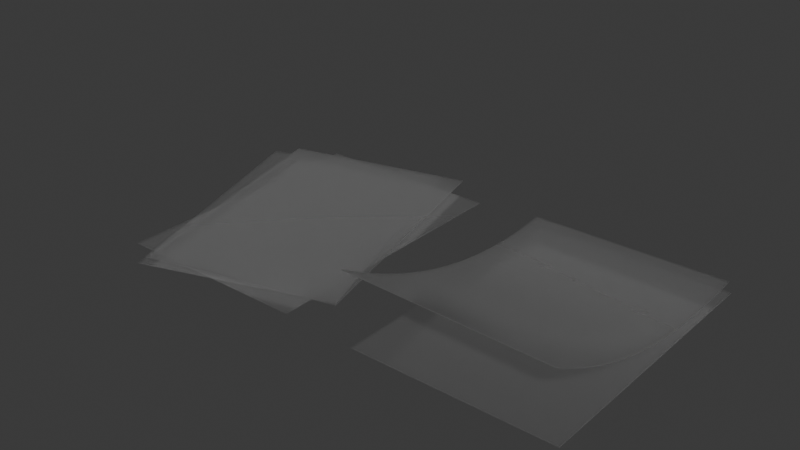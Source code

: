 # Source: evidence_collector_lifters.blend  (saved by Blender 4.4.32; exported with 4.5.12 LTS)
import bpy
from mathutils import Matrix  # noqa: F401  (used for matrix-valued properties, if any)

bpy.ops.wm.read_factory_settings(use_empty=True)
scene = bpy.context.scene
scene.name = 'Scene'

# ---- materials (node trees are filled in below, after node groups)
mat_material_008 = bpy.data.materials.new('Material.008')
mat_material_001 = bpy.data.materials.new('Material.001')
mat_material_002 = bpy.data.materials.new('Material.002')
mat_material_003 = bpy.data.materials.new('Material.003')
mat_material_004 = bpy.data.materials.new('Material.004')

# ---- material node trees
mat_material_008.use_nodes = True; mat_material_008.node_tree.nodes.clear()
_N = mat_material_008.node_tree.nodes; _L = mat_material_008.node_tree.links
n0 = _N.new('ShaderNodeOutputMaterial'); n0.name = 'Material Output'; n0.location = (300, 300)
n1 = _N.new('ShaderNodeBsdfTransparent'); n1.name = 'Transparent BSDF'; n1.location = (-487, 268)
n2 = _N.new('ShaderNodeBsdfAnisotropic'); n2.name = 'Glossy BSDF'; n2.location = (-254, 131)
n2.inputs[1].default_value = 0.1846
n3 = _N.new('ShaderNodeMixShader'); n3.name = 'Mix Shader'; n3.location = (-73, 304)
n4 = _N.new('ShaderNodeMixShader'); n4.name = 'Mix Shader.001'; n4.location = (-253, 369)
n5 = _N.new('ShaderNodeLayerWeight'); n5.name = 'Layer Weight'; n5.location = (-642, 386)
n6 = _N.new('ShaderNodeValue'); n6.name = 'Value'; n6.location = (-881, 379)
n6.outputs[0].default_value = 0.2
n7 = _N.new('ShaderNodeNewGeometry'); n7.name = 'Geometry'; n7.location = (-1387, 107)
n8 = _N.new('ShaderNodeBsdfTranslucent'); n8.name = 'Translucent BSDF'; n8.location = (-491, 164)
n9 = _N.new('ShaderNodeFresnel'); n9.name = 'Fresnel'; n9.location = (-392, 514)
n10 = _N.new('ShaderNodeMath'); n10.name = 'Math'; n10.location = (-631, 763)
n11 = _N.new('ShaderNodeMath'); n11.name = 'Math.001'; n11.location = (-821, 760)
n11.operation = 'MULTIPLY'
n12 = _N.new('ShaderNodeMath'); n12.name = 'Math.002'; n12.location = (-1020, 756)
n12.operation = 'DIVIDE'
n12.inputs[0].default_value = 1.0
n13 = _N.new('ShaderNodeValue'); n13.name = 'Value.001'; n13.location = (-1284, 403)
n13.outputs[0].default_value = 1.0
n14 = _N.new('ShaderNodeMath'); n14.name = 'Math.003'; n14.location = (-822, 578)
n14.operation = 'MULTIPLY'
n15 = _N.new('ShaderNodeMath'); n15.name = 'Math.004'; n15.location = (-1092, 330)
n15.operation = 'SUBTRACT'
n15.inputs[0].default_value = 1.0
n16 = _N.new('ShaderNodeRGB'); n16.name = 'RGB'; n16.location = (-933, -54)
n16.outputs[0].default_value = (1.0, 1.0, 1.0, 1.0)
n17 = _N.new('ShaderNodeRGB'); n17.name = 'RGB.001'; n17.location = (-717, -93)
n17.outputs[0].default_value = (1.0, 1.0, 1.0, 1.0)
_L.new(n1.outputs[0], n4.inputs[1])
_L.new(n4.outputs[0], n3.inputs[1])
_L.new(n2.outputs[0], n3.inputs[2])
_L.new(n5.outputs[1], n4.inputs[0])
_L.new(n6.outputs[0], n5.inputs[0])
_L.new(n7.outputs[1], n5.inputs[1])
_L.new(n8.outputs[0], n4.inputs[2])
_L.new(n7.outputs[1], n8.inputs[1])
_L.new(n7.outputs[1], n2.inputs[4])
_L.new(n9.outputs[0], n3.inputs[0])
_L.new(n7.outputs[1], n9.inputs[1])
_L.new(n10.outputs[0], n9.inputs[0])
_L.new(n11.outputs[0], n10.inputs[0])
_L.new(n12.outputs[0], n11.inputs[0])
_L.new(n13.outputs[0], n12.inputs[1])
_L.new(n14.outputs[0], n10.inputs[1])
_L.new(n13.outputs[0], n14.inputs[0])
_L.new(n15.outputs[0], n14.inputs[1])
_L.new(n7.outputs[6], n15.inputs[1])
_L.new(n16.outputs[0], n1.inputs[0])
_L.new(n17.outputs[0], n8.inputs[0])
_L.new(n3.outputs[0], n0.inputs[0])
n0.is_active_output = True
mat_material_001.use_nodes = True; mat_material_001.node_tree.nodes.clear()
_N = mat_material_001.node_tree.nodes; _L = mat_material_001.node_tree.links
n0 = _N.new('ShaderNodeOutputMaterial'); n0.name = 'Material Output'; n0.location = (300, 300)
n1 = _N.new('ShaderNodeBsdfTransparent'); n1.name = 'Transparent BSDF'; n1.location = (-487, 268)
n2 = _N.new('ShaderNodeBsdfAnisotropic'); n2.name = 'Glossy BSDF'; n2.location = (-254, 131)
n2.inputs[1].default_value = 0.1846
n3 = _N.new('ShaderNodeMixShader'); n3.name = 'Mix Shader'; n3.location = (-73, 304)
n4 = _N.new('ShaderNodeMixShader'); n4.name = 'Mix Shader.001'; n4.location = (-253, 369)
n5 = _N.new('ShaderNodeLayerWeight'); n5.name = 'Layer Weight'; n5.location = (-642, 386)
n6 = _N.new('ShaderNodeValue'); n6.name = 'Value'; n6.location = (-881, 379)
n6.outputs[0].default_value = 0.2
n7 = _N.new('ShaderNodeNewGeometry'); n7.name = 'Geometry'; n7.location = (-1387, 107)
n8 = _N.new('ShaderNodeBsdfTranslucent'); n8.name = 'Translucent BSDF'; n8.location = (-491, 164)
n9 = _N.new('ShaderNodeFresnel'); n9.name = 'Fresnel'; n9.location = (-392, 514)
n10 = _N.new('ShaderNodeMath'); n10.name = 'Math'; n10.location = (-631, 763)
n11 = _N.new('ShaderNodeMath'); n11.name = 'Math.001'; n11.location = (-821, 760)
n11.operation = 'MULTIPLY'
n12 = _N.new('ShaderNodeMath'); n12.name = 'Math.002'; n12.location = (-1020, 756)
n12.operation = 'DIVIDE'
n12.inputs[0].default_value = 1.0
n13 = _N.new('ShaderNodeValue'); n13.name = 'Value.001'; n13.location = (-1284, 403)
n13.outputs[0].default_value = 1.0
n14 = _N.new('ShaderNodeMath'); n14.name = 'Math.003'; n14.location = (-822, 578)
n14.operation = 'MULTIPLY'
n15 = _N.new('ShaderNodeMath'); n15.name = 'Math.004'; n15.location = (-1092, 330)
n15.operation = 'SUBTRACT'
n15.inputs[0].default_value = 1.0
n16 = _N.new('ShaderNodeRGB'); n16.name = 'RGB'; n16.location = (-933, -54)
n16.outputs[0].default_value = (1.0, 1.0, 1.0, 1.0)
n17 = _N.new('ShaderNodeRGB'); n17.name = 'RGB.001'; n17.location = (-717, -93)
n17.outputs[0].default_value = (1.0, 1.0, 1.0, 1.0)
_L.new(n1.outputs[0], n4.inputs[1])
_L.new(n4.outputs[0], n3.inputs[1])
_L.new(n2.outputs[0], n3.inputs[2])
_L.new(n5.outputs[1], n4.inputs[0])
_L.new(n6.outputs[0], n5.inputs[0])
_L.new(n7.outputs[1], n5.inputs[1])
_L.new(n8.outputs[0], n4.inputs[2])
_L.new(n7.outputs[1], n8.inputs[1])
_L.new(n7.outputs[1], n2.inputs[4])
_L.new(n9.outputs[0], n3.inputs[0])
_L.new(n7.outputs[1], n9.inputs[1])
_L.new(n10.outputs[0], n9.inputs[0])
_L.new(n11.outputs[0], n10.inputs[0])
_L.new(n12.outputs[0], n11.inputs[0])
_L.new(n13.outputs[0], n12.inputs[1])
_L.new(n14.outputs[0], n10.inputs[1])
_L.new(n13.outputs[0], n14.inputs[0])
_L.new(n15.outputs[0], n14.inputs[1])
_L.new(n7.outputs[6], n15.inputs[1])
_L.new(n16.outputs[0], n1.inputs[0])
_L.new(n17.outputs[0], n8.inputs[0])
_L.new(n3.outputs[0], n0.inputs[0])
n0.is_active_output = True
mat_material_002.use_nodes = True; mat_material_002.node_tree.nodes.clear()
_N = mat_material_002.node_tree.nodes; _L = mat_material_002.node_tree.links
n0 = _N.new('ShaderNodeOutputMaterial'); n0.name = 'Material Output'; n0.location = (300, 300)
n1 = _N.new('ShaderNodeBsdfTransparent'); n1.name = 'Transparent BSDF'; n1.location = (-487, 268)
n2 = _N.new('ShaderNodeBsdfAnisotropic'); n2.name = 'Glossy BSDF'; n2.location = (-254, 131)
n2.inputs[1].default_value = 0.1846
n3 = _N.new('ShaderNodeMixShader'); n3.name = 'Mix Shader'; n3.location = (-73, 304)
n4 = _N.new('ShaderNodeMixShader'); n4.name = 'Mix Shader.001'; n4.location = (-253, 369)
n5 = _N.new('ShaderNodeLayerWeight'); n5.name = 'Layer Weight'; n5.location = (-642, 386)
n6 = _N.new('ShaderNodeValue'); n6.name = 'Value'; n6.location = (-881, 379)
n6.outputs[0].default_value = 0.2
n7 = _N.new('ShaderNodeNewGeometry'); n7.name = 'Geometry'; n7.location = (-1387, 107)
n8 = _N.new('ShaderNodeBsdfTranslucent'); n8.name = 'Translucent BSDF'; n8.location = (-491, 164)
n9 = _N.new('ShaderNodeFresnel'); n9.name = 'Fresnel'; n9.location = (-392, 514)
n10 = _N.new('ShaderNodeMath'); n10.name = 'Math'; n10.location = (-631, 763)
n11 = _N.new('ShaderNodeMath'); n11.name = 'Math.001'; n11.location = (-821, 760)
n11.operation = 'MULTIPLY'
n12 = _N.new('ShaderNodeMath'); n12.name = 'Math.002'; n12.location = (-1020, 756)
n12.operation = 'DIVIDE'
n12.inputs[0].default_value = 1.0
n13 = _N.new('ShaderNodeValue'); n13.name = 'Value.001'; n13.location = (-1284, 403)
n13.outputs[0].default_value = 1.0
n14 = _N.new('ShaderNodeMath'); n14.name = 'Math.003'; n14.location = (-822, 578)
n14.operation = 'MULTIPLY'
n15 = _N.new('ShaderNodeMath'); n15.name = 'Math.004'; n15.location = (-1092, 330)
n15.operation = 'SUBTRACT'
n15.inputs[0].default_value = 1.0
n16 = _N.new('ShaderNodeRGB'); n16.name = 'RGB'; n16.location = (-933, -54)
n16.outputs[0].default_value = (1.0, 1.0, 1.0, 1.0)
n17 = _N.new('ShaderNodeRGB'); n17.name = 'RGB.001'; n17.location = (-717, -93)
n17.outputs[0].default_value = (1.0, 1.0, 1.0, 1.0)
_L.new(n1.outputs[0], n4.inputs[1])
_L.new(n4.outputs[0], n3.inputs[1])
_L.new(n2.outputs[0], n3.inputs[2])
_L.new(n5.outputs[1], n4.inputs[0])
_L.new(n6.outputs[0], n5.inputs[0])
_L.new(n7.outputs[1], n5.inputs[1])
_L.new(n8.outputs[0], n4.inputs[2])
_L.new(n7.outputs[1], n8.inputs[1])
_L.new(n7.outputs[1], n2.inputs[4])
_L.new(n9.outputs[0], n3.inputs[0])
_L.new(n7.outputs[1], n9.inputs[1])
_L.new(n10.outputs[0], n9.inputs[0])
_L.new(n11.outputs[0], n10.inputs[0])
_L.new(n12.outputs[0], n11.inputs[0])
_L.new(n13.outputs[0], n12.inputs[1])
_L.new(n14.outputs[0], n10.inputs[1])
_L.new(n13.outputs[0], n14.inputs[0])
_L.new(n15.outputs[0], n14.inputs[1])
_L.new(n7.outputs[6], n15.inputs[1])
_L.new(n16.outputs[0], n1.inputs[0])
_L.new(n17.outputs[0], n8.inputs[0])
_L.new(n3.outputs[0], n0.inputs[0])
n0.is_active_output = True
mat_material_003.use_nodes = True; mat_material_003.node_tree.nodes.clear()
_N = mat_material_003.node_tree.nodes; _L = mat_material_003.node_tree.links
n0 = _N.new('ShaderNodeOutputMaterial'); n0.name = 'Material Output'; n0.location = (300, 300)
n1 = _N.new('ShaderNodeBsdfTransparent'); n1.name = 'Transparent BSDF'; n1.location = (-487, 268)
n2 = _N.new('ShaderNodeBsdfAnisotropic'); n2.name = 'Glossy BSDF'; n2.location = (-254, 131)
n2.inputs[1].default_value = 0.1846
n3 = _N.new('ShaderNodeMixShader'); n3.name = 'Mix Shader'; n3.location = (-73, 304)
n4 = _N.new('ShaderNodeMixShader'); n4.name = 'Mix Shader.001'; n4.location = (-253, 369)
n5 = _N.new('ShaderNodeLayerWeight'); n5.name = 'Layer Weight'; n5.location = (-642, 386)
n6 = _N.new('ShaderNodeValue'); n6.name = 'Value'; n6.location = (-881, 379)
n6.outputs[0].default_value = 0.2
n7 = _N.new('ShaderNodeNewGeometry'); n7.name = 'Geometry'; n7.location = (-1387, 107)
n8 = _N.new('ShaderNodeBsdfTranslucent'); n8.name = 'Translucent BSDF'; n8.location = (-491, 164)
n9 = _N.new('ShaderNodeFresnel'); n9.name = 'Fresnel'; n9.location = (-392, 514)
n10 = _N.new('ShaderNodeMath'); n10.name = 'Math'; n10.location = (-631, 763)
n11 = _N.new('ShaderNodeMath'); n11.name = 'Math.001'; n11.location = (-821, 760)
n11.operation = 'MULTIPLY'
n12 = _N.new('ShaderNodeMath'); n12.name = 'Math.002'; n12.location = (-1020, 756)
n12.operation = 'DIVIDE'
n12.inputs[0].default_value = 1.0
n13 = _N.new('ShaderNodeValue'); n13.name = 'Value.001'; n13.location = (-1284, 403)
n13.outputs[0].default_value = 1.0
n14 = _N.new('ShaderNodeMath'); n14.name = 'Math.003'; n14.location = (-822, 578)
n14.operation = 'MULTIPLY'
n15 = _N.new('ShaderNodeMath'); n15.name = 'Math.004'; n15.location = (-1092, 330)
n15.operation = 'SUBTRACT'
n15.inputs[0].default_value = 1.0
n16 = _N.new('ShaderNodeRGB'); n16.name = 'RGB'; n16.location = (-933, -54)
n16.outputs[0].default_value = (1.0, 1.0, 1.0, 1.0)
n17 = _N.new('ShaderNodeRGB'); n17.name = 'RGB.001'; n17.location = (-717, -93)
n17.outputs[0].default_value = (1.0, 1.0, 1.0, 1.0)
_L.new(n1.outputs[0], n4.inputs[1])
_L.new(n4.outputs[0], n3.inputs[1])
_L.new(n2.outputs[0], n3.inputs[2])
_L.new(n5.outputs[1], n4.inputs[0])
_L.new(n6.outputs[0], n5.inputs[0])
_L.new(n7.outputs[1], n5.inputs[1])
_L.new(n8.outputs[0], n4.inputs[2])
_L.new(n7.outputs[1], n8.inputs[1])
_L.new(n7.outputs[1], n2.inputs[4])
_L.new(n9.outputs[0], n3.inputs[0])
_L.new(n7.outputs[1], n9.inputs[1])
_L.new(n10.outputs[0], n9.inputs[0])
_L.new(n11.outputs[0], n10.inputs[0])
_L.new(n12.outputs[0], n11.inputs[0])
_L.new(n13.outputs[0], n12.inputs[1])
_L.new(n14.outputs[0], n10.inputs[1])
_L.new(n13.outputs[0], n14.inputs[0])
_L.new(n15.outputs[0], n14.inputs[1])
_L.new(n7.outputs[6], n15.inputs[1])
_L.new(n16.outputs[0], n1.inputs[0])
_L.new(n17.outputs[0], n8.inputs[0])
_L.new(n3.outputs[0], n0.inputs[0])
n0.is_active_output = True
mat_material_004.use_nodes = True; mat_material_004.node_tree.nodes.clear()
_N = mat_material_004.node_tree.nodes; _L = mat_material_004.node_tree.links
n0 = _N.new('ShaderNodeOutputMaterial'); n0.name = 'Material Output'; n0.location = (300, 300)
n1 = _N.new('ShaderNodeBsdfTransparent'); n1.name = 'Transparent BSDF'; n1.location = (-487, 268)
n2 = _N.new('ShaderNodeBsdfAnisotropic'); n2.name = 'Glossy BSDF'; n2.location = (-254, 131)
n2.inputs[1].default_value = 0.1846
n3 = _N.new('ShaderNodeMixShader'); n3.name = 'Mix Shader'; n3.location = (-73, 304)
n4 = _N.new('ShaderNodeMixShader'); n4.name = 'Mix Shader.001'; n4.location = (-253, 369)
n5 = _N.new('ShaderNodeLayerWeight'); n5.name = 'Layer Weight'; n5.location = (-642, 386)
n6 = _N.new('ShaderNodeValue'); n6.name = 'Value'; n6.location = (-881, 379)
n6.outputs[0].default_value = 0.2
n7 = _N.new('ShaderNodeNewGeometry'); n7.name = 'Geometry'; n7.location = (-1387, 107)
n8 = _N.new('ShaderNodeBsdfTranslucent'); n8.name = 'Translucent BSDF'; n8.location = (-491, 164)
n9 = _N.new('ShaderNodeFresnel'); n9.name = 'Fresnel'; n9.location = (-392, 514)
n10 = _N.new('ShaderNodeMath'); n10.name = 'Math'; n10.location = (-631, 763)
n11 = _N.new('ShaderNodeMath'); n11.name = 'Math.001'; n11.location = (-821, 760)
n11.operation = 'MULTIPLY'
n12 = _N.new('ShaderNodeMath'); n12.name = 'Math.002'; n12.location = (-1020, 756)
n12.operation = 'DIVIDE'
n12.inputs[0].default_value = 1.0
n13 = _N.new('ShaderNodeValue'); n13.name = 'Value.001'; n13.location = (-1284, 403)
n13.outputs[0].default_value = 1.0
n14 = _N.new('ShaderNodeMath'); n14.name = 'Math.003'; n14.location = (-822, 578)
n14.operation = 'MULTIPLY'
n15 = _N.new('ShaderNodeMath'); n15.name = 'Math.004'; n15.location = (-1092, 330)
n15.operation = 'SUBTRACT'
n15.inputs[0].default_value = 1.0
n16 = _N.new('ShaderNodeRGB'); n16.name = 'RGB'; n16.location = (-933, -54)
n16.outputs[0].default_value = (1.0, 1.0, 1.0, 1.0)
n17 = _N.new('ShaderNodeRGB'); n17.name = 'RGB.001'; n17.location = (-717, -93)
n17.outputs[0].default_value = (1.0, 1.0, 1.0, 1.0)
_L.new(n1.outputs[0], n4.inputs[1])
_L.new(n4.outputs[0], n3.inputs[1])
_L.new(n2.outputs[0], n3.inputs[2])
_L.new(n5.outputs[1], n4.inputs[0])
_L.new(n6.outputs[0], n5.inputs[0])
_L.new(n7.outputs[1], n5.inputs[1])
_L.new(n8.outputs[0], n4.inputs[2])
_L.new(n7.outputs[1], n8.inputs[1])
_L.new(n7.outputs[1], n2.inputs[4])
_L.new(n9.outputs[0], n3.inputs[0])
_L.new(n7.outputs[1], n9.inputs[1])
_L.new(n10.outputs[0], n9.inputs[0])
_L.new(n11.outputs[0], n10.inputs[0])
_L.new(n12.outputs[0], n11.inputs[0])
_L.new(n13.outputs[0], n12.inputs[1])
_L.new(n14.outputs[0], n10.inputs[1])
_L.new(n13.outputs[0], n14.inputs[0])
_L.new(n15.outputs[0], n14.inputs[1])
_L.new(n7.outputs[6], n15.inputs[1])
_L.new(n16.outputs[0], n1.inputs[0])
_L.new(n17.outputs[0], n8.inputs[0])
_L.new(n3.outputs[0], n0.inputs[0])
n0.is_active_output = True

# ---- world
world_world = bpy.data.worlds.new('World'); scene.world = world_world
world_world.use_nodes = True; world_world.node_tree.nodes.clear()
_N = world_world.node_tree.nodes; _L = world_world.node_tree.links
n0 = _N.new('ShaderNodeOutputWorld'); n0.name = 'World Output'; n0.location = (300, 300)
n1 = _N.new('ShaderNodeBackground'); n1.name = 'Background'; n1.location = (10, 300)
n1.inputs[0].default_value = (0.05088, 0.05088, 0.05088, 1.0)
_L.new(n1.outputs[0], n0.inputs[0])
n0.is_active_output = True
world_world.color = (0.05088, 0.05088, 0.05088)
world_world.sun_shadow_jitter_overblur = 0.0

# ---- meshes
me_cube = bpy.data.meshes.new('Cube')
me_cube.from_pydata([(-1.0, -1.0, -1.0), (-1.0, -1.0, 1.0), (-1.0, 1.0, -1.0), (-1.0, 1.0, 1.0), (1.0, -1.0, -1.0), (1.0, -1.0, 1.0), (1.0, 1.0, -1.0), (1.0, 1.0, 1.0)], [], [(0, 1, 3, 2), (2, 3, 7, 6), (6, 7, 5, 4), (4, 5, 1, 0), (2, 6, 4, 0), (7, 3, 1, 5)])
_uv = me_cube.uv_layers.new(name='UVMap')
_uv.uv.foreach_set('vector', [0.375, 0.0, 0.625, 0.0, 0.625, 0.25, 0.375, 0.25, 0.375, 0.25, 0.625, 0.25, 0.625, 0.5, 0.375, 0.5, 0.375, 0.5, 0.625, 0.5, 0.625, 0.75, 0.375, 0.75, 0.375, 0.75, 0.625, 0.75, 0.625, 1.0, 0.375, 1.0, 0.125, 0.5, 0.375, 0.5, 0.375, 0.75, 0.125, 0.75, 0.625, 0.5, 0.875, 0.5, 0.875, 0.75, 0.625, 0.75])
me_cube.materials.append(mat_material_008)
me_cube.update()
me_cube_001 = bpy.data.meshes.new('Cube.001')
me_cube_001.from_pydata([(-1.0, -1.0, -1.0), (-1.0, -1.0, 1.0), (-1.0, 1.0, -1.0), (-1.0, 1.0, 1.0), (1.0, -1.0, -1.0), (1.0, -1.0, 1.0), (1.0, 1.0, -1.0), (1.0, 1.0, 1.0)], [], [(0, 1, 3, 2), (2, 3, 7, 6), (6, 7, 5, 4), (4, 5, 1, 0), (2, 6, 4, 0), (7, 3, 1, 5)])
_uv = me_cube_001.uv_layers.new(name='UVMap')
_uv.uv.foreach_set('vector', [0.375, 0.0, 0.625, 0.0, 0.625, 0.25, 0.375, 0.25, 0.375, 0.25, 0.625, 0.25, 0.625, 0.5, 0.375, 0.5, 0.375, 0.5, 0.625, 0.5, 0.625, 0.75, 0.375, 0.75, 0.375, 0.75, 0.625, 0.75, 0.625, 1.0, 0.375, 1.0, 0.125, 0.5, 0.375, 0.5, 0.375, 0.75, 0.125, 0.75, 0.625, 0.5, 0.875, 0.5, 0.875, 0.75, 0.625, 0.75])
me_cube_001.materials.append(mat_material_001)
me_cube_001.update()
me_cube_002 = bpy.data.meshes.new('Cube.002')
me_cube_002.from_pydata([(-1.0, -1.0, -1.0), (-1.0, -1.0, 1.0), (-1.0, 1.0, -1.0), (-1.0, 1.0, 1.0), (1.0, -1.0, -1.0), (1.0, -1.0, 1.0), (1.0, 1.0, -1.0), (1.0, 1.0, 1.0)], [], [(0, 1, 3, 2), (2, 3, 7, 6), (6, 7, 5, 4), (4, 5, 1, 0), (2, 6, 4, 0), (7, 3, 1, 5)])
_uv = me_cube_002.uv_layers.new(name='UVMap')
_uv.uv.foreach_set('vector', [0.375, 0.0, 0.625, 0.0, 0.625, 0.25, 0.375, 0.25, 0.375, 0.25, 0.625, 0.25, 0.625, 0.5, 0.375, 0.5, 0.375, 0.5, 0.625, 0.5, 0.625, 0.75, 0.375, 0.75, 0.375, 0.75, 0.625, 0.75, 0.625, 1.0, 0.375, 1.0, 0.125, 0.5, 0.375, 0.5, 0.375, 0.75, 0.125, 0.75, 0.625, 0.5, 0.875, 0.5, 0.875, 0.75, 0.625, 0.75])
me_cube_002.materials.append(mat_material_002)
me_cube_002.update()
me_cube_003 = bpy.data.meshes.new('Cube.003')
me_cube_003.from_pydata([(-1.0, -1.0, -1.0), (-1.0, -1.0, 1.0), (-1.0, 1.0, -1.0), (-1.0, 1.0, 1.0), (1.0, -1.0, -1.0), (1.0, -1.0, 1.0), (1.0, 1.0, -1.0), (1.0, 1.0, 1.0), (-1.0, 0.931, -1.0), (-1.0, 0.8621, -1.0), (-1.0, 0.7931, -1.0), (-1.0, 0.7241, -1.0), (-1.0, 0.6552, -1.0), (-1.0, 0.5862, -1.0), (-1.0, 0.5172, -1.0), (-1.0, 0.4483, -1.0), (-1.0, 0.3793, -1.0), (-1.0, 0.3103, -1.0), (-1.0, 0.2414, -1.0), (-1.0, 0.1724, -1.0), (-1.0, 0.1034, -1.0), (-1.0, 0.03448, -1.0), (-1.0, -0.03448, -1.0), (-1.0, -0.1034, -1.0), (-1.0, -0.1724, -1.0), (-1.0, -0.2414, -1.0), (-1.0, -0.3103, -1.0), (-1.0, -0.3793, -1.0), (-1.0, -0.4483, -1.0), (-1.0, -0.5172, -1.0), (-1.0, -0.5862, -1.0), (-1.0, -0.6552, -1.0), (-1.0, -0.7241, -1.0), (-1.0, -0.7931, -1.0), (-1.0, -0.8621, -1.0), (-1.0, -0.931, -1.0), (-1.0, -0.931, 1.0), (-1.0, -0.8621, 1.0), (-1.0, -0.7931, 1.0), (-1.0, -0.7241, 1.0), (-1.0, -0.6552, 1.0), (-1.0, -0.5862, 1.0), (-1.0, -0.5172, 1.0), (-1.0, -0.4483, 1.0), (-1.0, -0.3793, 1.0), (-1.0, -0.3103, 1.0), (-1.0, -0.2414, 1.0), (-1.0, -0.1724, 1.0), (-1.0, -0.1034, 1.0), (-1.0, -0.03448, 1.0), (-1.0, 0.03448, 1.0), (-1.0, 0.1034, 1.0), (-1.0, 0.1724, 1.0), (-1.0, 0.2414, 1.0), (-1.0, 0.3103, 1.0), (-1.0, 0.3793, 1.0), (-1.0, 0.4483, 1.0), (-1.0, 0.5172, 1.0), (-1.0, 0.5862, 1.0), (-1.0, 0.6552, 1.0), (-1.0, 0.7241, 1.0), (-1.0, 0.7931, 1.0), (-1.0, 0.8621, 1.0), (-1.0, 0.931, 1.0), (1.0, -0.931, -1.0), (1.0, -0.8621, -1.0), (1.0, -0.7931, -1.0), (1.0, -0.7241, -1.0), (1.0, -0.6552, -1.0), (1.0, -0.5862, -1.0), (1.0, -0.5172, -1.0), (1.0, -0.4483, -1.0), (1.0, -0.3793, -1.0), (1.0, -0.3103, -1.0), (1.0, -0.2414, -1.0), (1.0, -0.1724, -1.0), (1.0, -0.1034, -1.0), (1.0, -0.03448, -1.0), (1.0, 0.03448, -1.0), (1.0, 0.1034, -1.0), (1.0, 0.1724, -1.0), (1.0, 0.2414, -1.0), (1.0, 0.3103, -1.0), (1.0, 0.3793, -1.0), (1.0, 0.4483, -1.0), (1.0, 0.5172, -1.0), (1.0, 0.5862, -1.0), (1.0, 0.6552, -1.0), (1.0, 0.7241, -1.0), (1.0, 0.7931, -1.0), (1.0, 0.8621, -1.0), (1.0, 0.931, -1.0), (1.0, 0.931, 1.0), (1.0, 0.8621, 1.0), (1.0, 0.7931, 1.0), (1.0, 0.7241, 1.0), (1.0, 0.6552, 1.0), (1.0, 0.5862, 1.0), (1.0, 0.5172, 1.0), (1.0, 0.4483, 1.0), (1.0, 0.3793, 1.0), (1.0, 0.3103, 1.0), (1.0, 0.2414, 1.0), (1.0, 0.1724, 1.0), (1.0, 0.1034, 1.0), (1.0, 0.03448, 1.0), (1.0, -0.03448, 1.0), (1.0, -0.1034, 1.0), (1.0, -0.1724, 1.0), (1.0, -0.2414, 1.0), (1.0, -0.3103, 1.0), (1.0, -0.3793, 1.0), (1.0, -0.4483, 1.0), (1.0, -0.5172, 1.0), (1.0, -0.5862, 1.0), (1.0, -0.6552, 1.0), (1.0, -0.7241, 1.0), (1.0, -0.7931, 1.0), (1.0, -0.8621, 1.0), (1.0, -0.931, 1.0)], [], [(8, 63, 3, 2), (2, 3, 7, 6), (64, 119, 5, 4), (4, 5, 1, 0), (35, 64, 4, 0), (119, 36, 1, 5), (7, 3, 63, 92), (92, 63, 62, 93), (93, 62, 61, 94), (94, 61, 60, 95), (95, 60, 59, 96), (96, 59, 58, 97), (97, 58, 57, 98), (98, 57, 56, 99), (99, 56, 55, 100), (100, 55, 54, 101), (101, 54, 53, 102), (102, 53, 52, 103), (103, 52, 51, 104), (104, 51, 50, 105), (105, 50, 49, 106), (106, 49, 48, 107), (107, 48, 47, 108), (108, 47, 46, 109), (109, 46, 45, 110), (110, 45, 44, 111), (111, 44, 43, 112), (112, 43, 42, 113), (113, 42, 41, 114), (114, 41, 40, 115), (115, 40, 39, 116), (116, 39, 38, 117), (117, 38, 37, 118), (118, 37, 36, 119), (2, 6, 91, 8), (8, 91, 90, 9), (9, 90, 89, 10), (10, 89, 88, 11), (11, 88, 87, 12), (12, 87, 86, 13), (13, 86, 85, 14), (14, 85, 84, 15), (15, 84, 83, 16), (16, 83, 82, 17), (17, 82, 81, 18), (18, 81, 80, 19), (19, 80, 79, 20), (20, 79, 78, 21), (21, 78, 77, 22), (22, 77, 76, 23), (23, 76, 75, 24), (24, 75, 74, 25), (25, 74, 73, 26), (26, 73, 72, 27), (27, 72, 71, 28), (28, 71, 70, 29), (29, 70, 69, 30), (30, 69, 68, 31), (31, 68, 67, 32), (32, 67, 66, 33), (33, 66, 65, 34), (34, 65, 64, 35), (6, 7, 92, 91), (91, 92, 93, 90), (90, 93, 94, 89), (89, 94, 95, 88), (88, 95, 96, 87), (87, 96, 97, 86), (86, 97, 98, 85), (85, 98, 99, 84), (84, 99, 100, 83), (83, 100, 101, 82), (82, 101, 102, 81), (81, 102, 103, 80), (80, 103, 104, 79), (79, 104, 105, 78), (78, 105, 106, 77), (77, 106, 107, 76), (76, 107, 108, 75), (75, 108, 109, 74), (74, 109, 110, 73), (73, 110, 111, 72), (72, 111, 112, 71), (71, 112, 113, 70), (70, 113, 114, 69), (69, 114, 115, 68), (68, 115, 116, 67), (67, 116, 117, 66), (66, 117, 118, 65), (65, 118, 119, 64), (0, 1, 36, 35), (35, 36, 37, 34), (34, 37, 38, 33), (33, 38, 39, 32), (32, 39, 40, 31), (31, 40, 41, 30), (30, 41, 42, 29), (29, 42, 43, 28), (28, 43, 44, 27), (27, 44, 45, 26), (26, 45, 46, 25), (25, 46, 47, 24), (24, 47, 48, 23), (23, 48, 49, 22), (22, 49, 50, 21), (21, 50, 51, 20), (20, 51, 52, 19), (19, 52, 53, 18), (18, 53, 54, 17), (17, 54, 55, 16), (16, 55, 56, 15), (15, 56, 57, 14), (14, 57, 58, 13), (13, 58, 59, 12), (12, 59, 60, 11), (11, 60, 61, 10), (10, 61, 62, 9), (9, 62, 63, 8)])
_uv = me_cube_003.uv_layers.new(name='UVMap')
_uv.uv.foreach_set('vector', [0.375, 0.2414, 0.625, 0.2414, 0.625, 0.25, 0.375, 0.25, 0.375, 0.25, 0.625, 0.25, 0.625, 0.5, 0.375, 0.5, 0.375, 0.7414, 0.625, 0.7414, 0.625, 0.75, 0.375, 0.75, 0.375, 0.75, 0.625, 0.75, 0.625, 1.0, 0.375, 1.0, 0.125, 0.7414, 0.375, 0.7414, 0.375, 0.75, 0.125, 0.75, 0.625, 0.7414, 0.875, 0.7414, 0.875, 0.75, 0.625, 0.75, 0.625, 0.5, 0.875, 0.5, 0.875, 0.5086, 0.625, 0.5086, 0.625, 0.5086, 0.875, 0.5086, 0.875, 0.5172, 0.625, 0.5172, 0.625, 0.5172, 0.875, 0.5172, 0.875, 0.5259, 0.625, 0.5259, 0.625, 0.5259, 0.875, 0.5259, 0.875, 0.5345, 0.625, 0.5345, 0.625, 0.5345, 0.875, 0.5345, 0.875, 0.5431, 0.625, 0.5431, 0.625, 0.5431, 0.875, 0.5431, 0.875, 0.5517, 0.625, 0.5517, 0.625, 0.5517, 0.875, 0.5517, 0.875, 0.5603, 0.625, 0.5603, 0.625, 0.5603, 0.875, 0.5603, 0.875, 0.569, 0.625, 0.569, 0.625, 0.569, 0.875, 0.569, 0.875, 0.5776, 0.625, 0.5776, 0.625, 0.5776, 0.875, 0.5776, 0.875, 0.5862, 0.625, 0.5862, 0.625, 0.5862, 0.875, 0.5862, 0.875, 0.5948, 0.625, 0.5948, 0.625, 0.5948, 0.875, 0.5948, 0.875, 0.6034, 0.625, 0.6034, 0.625, 0.6034, 0.875, 0.6034, 0.875, 0.6121, 0.625, 0.6121, 0.625, 0.6121, 0.875, 0.6121, 0.875, 0.6207, 0.625, 0.6207, 0.625, 0.6207, 0.875, 0.6207, 0.875, 0.6293, 0.625, 0.6293, 0.625, 0.6293, 0.875, 0.6293, 0.875, 0.6379, 0.625, 0.6379, 0.625, 0.6379, 0.875, 0.6379, 0.875, 0.6466, 0.625, 0.6466, 0.625, 0.6466, 0.875, 0.6466, 0.875, 0.6552, 0.625, 0.6552, 0.625, 0.6552, 0.875, 0.6552, 0.875, 0.6638, 0.625, 0.6638, 0.625, 0.6638, 0.875, 0.6638, 0.875, 0.6724, 0.625, 0.6724, 0.625, 0.6724, 0.875, 0.6724, 0.875, 0.681, 0.625, 0.681, 0.625, 0.681, 0.875, 0.681, 0.875, 0.6897, 0.625, 0.6897, 0.625, 0.6897, 0.875, 0.6897, 0.875, 0.6983, 0.625, 0.6983, 0.625, 0.6983, 0.875, 0.6983, 0.875, 0.7069, 0.625, 0.7069, 0.625, 0.7069, 0.875, 0.7069, 0.875, 0.7155, 0.625, 0.7155, 0.625, 0.7155, 0.875, 0.7155, 0.875, 0.7241, 0.625, 0.7241, 0.625, 0.7241, 0.875, 0.7241, 0.875, 0.7328, 0.625, 0.7328, 0.625, 0.7328, 0.875, 0.7328, 0.875, 0.7414, 0.625, 0.7414, 0.125, 0.5, 0.375, 0.5, 0.375, 0.5086, 0.125, 0.5086, 0.125, 0.5086, 0.375, 0.5086, 0.375, 0.5172, 0.125, 0.5172, 0.125, 0.5172, 0.375, 0.5172, 0.375, 0.5259, 0.125, 0.5259, 0.125, 0.5259, 0.375, 0.5259, 0.375, 0.5345, 0.125, 0.5345, 0.125, 0.5345, 0.375, 0.5345, 0.375, 0.5431, 0.125, 0.5431, 0.125, 0.5431, 0.375, 0.5431, 0.375, 0.5517, 0.125, 0.5517, 0.125, 0.5517, 0.375, 0.5517, 0.375, 0.5603, 0.125, 0.5603, 0.125, 0.5603, 0.375, 0.5603, 0.375, 0.569, 0.125, 0.569, 0.125, 0.569, 0.375, 0.569, 0.375, 0.5776, 0.125, 0.5776, 0.125, 0.5776, 0.375, 0.5776, 0.375, 0.5862, 0.125, 0.5862, 0.125, 0.5862, 0.375, 0.5862, 0.375, 0.5948, 0.125, 0.5948, 0.125, 0.5948, 0.375, 0.5948, 0.375, 0.6034, 0.125, 0.6034, 0.125, 0.6034, 0.375, 0.6034, 0.375, 0.6121, 0.125, 0.6121, 0.125, 0.6121, 0.375, 0.6121, 0.375, 0.6207, 0.125, 0.6207, 0.125, 0.6207, 0.375, 0.6207, 0.375, 0.6293, 0.125, 0.6293, 0.125, 0.6293, 0.375, 0.6293, 0.375, 0.6379, 0.125, 0.6379, 0.125, 0.6379, 0.375, 0.6379, 0.375, 0.6466, 0.125, 0.6466, 0.125, 0.6466, 0.375, 0.6466, 0.375, 0.6552, 0.125, 0.6552, 0.125, 0.6552, 0.375, 0.6552, 0.375, 0.6638, 0.125, 0.6638, 0.125, 0.6638, 0.375, 0.6638, 0.375, 0.6724, 0.125, 0.6724, 0.125, 0.6724, 0.375, 0.6724, 0.375, 0.681, 0.125, 0.681, 0.125, 0.681, 0.375, 0.681, 0.375, 0.6897, 0.125, 0.6897, 0.125, 0.6897, 0.375, 0.6897, 0.375, 0.6983, 0.125, 0.6983, 0.125, 0.6983, 0.375, 0.6983, 0.375, 0.7069, 0.125, 0.7069, 0.125, 0.7069, 0.375, 0.7069, 0.375, 0.7155, 0.125, 0.7155, 0.125, 0.7155, 0.375, 0.7155, 0.375, 0.7241, 0.125, 0.7241, 0.125, 0.7241, 0.375, 0.7241, 0.375, 0.7328, 0.125, 0.7328, 0.125, 0.7328, 0.375, 0.7328, 0.375, 0.7414, 0.125, 0.7414, 0.375, 0.5, 0.625, 0.5, 0.625, 0.5086, 0.375, 0.5086, 0.375, 0.5086, 0.625, 0.5086, 0.625, 0.5172, 0.375, 0.5172, 0.375, 0.5172, 0.625, 0.5172, 0.625, 0.5259, 0.375, 0.5259, 0.375, 0.5259, 0.625, 0.5259, 0.625, 0.5345, 0.375, 0.5345, 0.375, 0.5345, 0.625, 0.5345, 0.625, 0.5431, 0.375, 0.5431, 0.375, 0.5431, 0.625, 0.5431, 0.625, 0.5517, 0.375, 0.5517, 0.375, 0.5517, 0.625, 0.5517, 0.625, 0.5603, 0.375, 0.5603, 0.375, 0.5603, 0.625, 0.5603, 0.625, 0.569, 0.375, 0.569, 0.375, 0.569, 0.625, 0.569, 0.625, 0.5776, 0.375, 0.5776, 0.375, 0.5776, 0.625, 0.5776, 0.625, 0.5862, 0.375, 0.5862, 0.375, 0.5862, 0.625, 0.5862, 0.625, 0.5948, 0.375, 0.5948, 0.375, 0.5948, 0.625, 0.5948, 0.625, 0.6034, 0.375, 0.6034, 0.375, 0.6034, 0.625, 0.6034, 0.625, 0.6121, 0.375, 0.6121, 0.375, 0.6121, 0.625, 0.6121, 0.625, 0.6207, 0.375, 0.6207, 0.375, 0.6207, 0.625, 0.6207, 0.625, 0.6293, 0.375, 0.6293, 0.375, 0.6293, 0.625, 0.6293, 0.625, 0.6379, 0.375, 0.6379, 0.375, 0.6379, 0.625, 0.6379, 0.625, 0.6466, 0.375, 0.6466, 0.375, 0.6466, 0.625, 0.6466, 0.625, 0.6552, 0.375, 0.6552, 0.375, 0.6552, 0.625, 0.6552, 0.625, 0.6638, 0.375, 0.6638, 0.375, 0.6638, 0.625, 0.6638, 0.625, 0.6724, 0.375, 0.6724, 0.375, 0.6724, 0.625, 0.6724, 0.625, 0.681, 0.375, 0.681, 0.375, 0.681, 0.625, 0.681, 0.625, 0.6897, 0.375, 0.6897, 0.375, 0.6897, 0.625, 0.6897, 0.625, 0.6983, 0.375, 0.6983, 0.375, 0.6983, 0.625, 0.6983, 0.625, 0.7069, 0.375, 0.7069, 0.375, 0.7069, 0.625, 0.7069, 0.625, 0.7155, 0.375, 0.7155, 0.375, 0.7155, 0.625, 0.7155, 0.625, 0.7241, 0.375, 0.7241, 0.375, 0.7241, 0.625, 0.7241, 0.625, 0.7328, 0.375, 0.7328, 0.375, 0.7328, 0.625, 0.7328, 0.625, 0.7414, 0.375, 0.7414, 0.375, 0.0, 0.625, 0.0, 0.625, 0.008621, 0.375, 0.008621, 0.375, 0.008621, 0.625, 0.008621, 0.625, 0.01724, 0.375, 0.01724, 0.375, 0.01724, 0.625, 0.01724, 0.625, 0.02586, 0.375, 0.02586, 0.375, 0.02586, 0.625, 0.02586, 0.625, 0.03448, 0.375, 0.03448, 0.375, 0.03448, 0.625, 0.03448, 0.625, 0.0431, 0.375, 0.0431, 0.375, 0.0431, 0.625, 0.0431, 0.625, 0.05172, 0.375, 0.05172, 0.375, 0.05172, 0.625, 0.05172, 0.625, 0.06034, 0.375, 0.06034, 0.375, 0.06034, 0.625, 0.06034, 0.625, 0.06897, 0.375, 0.06897, 0.375, 0.06897, 0.625, 0.06897, 0.625, 0.07759, 0.375, 0.07759, 0.375, 0.07759, 0.625, 0.07759, 0.625, 0.08621, 0.375, 0.08621, 0.375, 0.08621, 0.625, 0.08621, 0.625, 0.09483, 0.375, 0.09483, 0.375, 0.09483, 0.625, 0.09483, 0.625, 0.1034, 0.375, 0.1034, 0.375, 0.1034, 0.625, 0.1034, 0.625, 0.1121, 0.375, 0.1121, 0.375, 0.1121, 0.625, 0.1121, 0.625, 0.1207, 0.375, 0.1207, 0.375, 0.1207, 0.625, 0.1207, 0.625, 0.1293, 0.375, 0.1293, 0.375, 0.1293, 0.625, 0.1293, 0.625, 0.1379, 0.375, 0.1379, 0.375, 0.1379, 0.625, 0.1379, 0.625, 0.1466, 0.375, 0.1466, 0.375, 0.1466, 0.625, 0.1466, 0.625, 0.1552, 0.375, 0.1552, 0.375, 0.1552, 0.625, 0.1552, 0.625, 0.1638, 0.375, 0.1638, 0.375, 0.1638, 0.625, 0.1638, 0.625, 0.1724, 0.375, 0.1724, 0.375, 0.1724, 0.625, 0.1724, 0.625, 0.181, 0.375, 0.181, 0.375, 0.181, 0.625, 0.181, 0.625, 0.1897, 0.375, 0.1897, 0.375, 0.1897, 0.625, 0.1897, 0.625, 0.1983, 0.375, 0.1983, 0.375, 0.1983, 0.625, 0.1983, 0.625, 0.2069, 0.375, 0.2069, 0.375, 0.2069, 0.625, 0.2069, 0.625, 0.2155, 0.375, 0.2155, 0.375, 0.2155, 0.625, 0.2155, 0.625, 0.2241, 0.375, 0.2241, 0.375, 0.2241, 0.625, 0.2241, 0.625, 0.2328, 0.375, 0.2328, 0.375, 0.2328, 0.625, 0.2328, 0.625, 0.2414, 0.375, 0.2414])
me_cube_003.materials.append(mat_material_003)
me_cube_003.update()
me_cube_004 = bpy.data.meshes.new('Cube.004')
me_cube_004.from_pydata([(-1.0, -1.0, -1.0), (-1.0, -1.0, 1.0), (-1.0, 1.0, -1.0), (-1.0, 1.0, 1.0), (1.0, -1.0, -1.0), (1.0, -1.0, 1.0), (1.0, 1.0, -1.0), (1.0, 1.0, 1.0)], [], [(0, 1, 3, 2), (2, 3, 7, 6), (6, 7, 5, 4), (4, 5, 1, 0), (2, 6, 4, 0), (7, 3, 1, 5)])
_uv = me_cube_004.uv_layers.new(name='UVMap')
_uv.uv.foreach_set('vector', [0.375, 0.0, 0.625, 0.0, 0.625, 0.25, 0.375, 0.25, 0.375, 0.25, 0.625, 0.25, 0.625, 0.5, 0.375, 0.5, 0.375, 0.5, 0.625, 0.5, 0.625, 0.75, 0.375, 0.75, 0.375, 0.75, 0.625, 0.75, 0.625, 1.0, 0.375, 1.0, 0.125, 0.5, 0.375, 0.5, 0.375, 0.75, 0.125, 0.75, 0.625, 0.5, 0.875, 0.5, 0.875, 0.75, 0.625, 0.75])
me_cube_004.materials.append(mat_material_004)
me_cube_004.update()

# ---- objects
ob_cube = bpy.data.objects.new('Cube', me_cube)
ob_cube_001 = bpy.data.objects.new('Cube.001', me_cube_001)
ob_cube_002 = bpy.data.objects.new('Cube.002', me_cube_002)
ob_cube_003 = bpy.data.objects.new('Cube.003', me_cube_003)
ob_cube_004 = bpy.data.objects.new('Cube.004', me_cube_004)
ob_empty = bpy.data.objects.new('Empty', None)

# ---- transforms, parenting, visibility, modifiers, constraints
ob_cube.location = (-0.5858, 0.03191, 0.0)
ob_cube.scale = (1.222, 1.712, -0.004893)
ob_cube_001.location = (-0.5858, 0.03191, 0.08558)
ob_cube_001.rotation_euler = (0.0, -0.0, 0.2466)
ob_cube_001.scale = (1.222, 1.712, -0.004893)
ob_cube_002.location = (-0.8048, 0.03191, 0.0)
ob_cube_002.rotation_euler = (0.0, -0.0, 0.3253)
ob_cube_002.scale = (1.222, 1.712, -0.004893)
ob_cube_003.location = (2.798, -0.1109, 0.2702)
ob_cube_003.scale = (1.222, 1.712, -0.004893)
_m = ob_cube_003.modifiers.new('SimpleDeform', 'SIMPLE_DEFORM')
_m.origin = ob_empty
ob_cube_004.location = (2.798, 0.0, -0.01562)
ob_cube_004.scale = (1.222, 1.712, -0.004893)
ob_empty.location = (2.817, 0.9266, 0.1951)
ob_empty.rotation_euler = (0.0, -0.0, 0.7717)
ob_empty.empty_display_type = 'ARROWS'

# ---- collection membership
scene.collection.objects.link(ob_cube)
scene.collection.objects.link(ob_cube_001)
scene.collection.objects.link(ob_cube_002)
scene.collection.objects.link(ob_cube_003)
scene.collection.objects.link(ob_cube_004)
scene.collection.objects.link(ob_empty)

# ---- scene / render settings (as saved in the file)
scene.frame_start = 1; scene.frame_end = 250; scene.frame_set(1)
scene.render.engine = 'BLENDER_EEVEE_NEXT'
bpy.context.view_layer.update()

# ---- added for rendering (the .blend has no active camera and no usable light): camera, sun
cam_auto = bpy.data.cameras.new('AutoCamera')
cam_auto.lens = 50.0
cam_auto.sensor_width = 36.0
cam_auto.clip_end = 1000.0
ob_auto_camera = bpy.data.objects.new('AutoCamera', cam_auto)
scene.collection.objects.link(ob_auto_camera)
ob_auto_camera.location = (7.90351, -8.54268, 6.12214)
ob_auto_camera.rotation_euler = (1.09748, -7.21219e-08, 0.694738)
scene.camera = ob_auto_camera
light_auto_sun = bpy.data.lights.new('AutoSun', 'SUN')
light_auto_sun.energy = 3.0
light_auto_sun.angle = 0.0523599
ob_auto_sun = bpy.data.objects.new('AutoSun', light_auto_sun)
scene.collection.objects.link(ob_auto_sun)
ob_auto_sun.rotation_euler = (0.872665, 0.174533, 0.523599)
bpy.context.view_layer.update()
